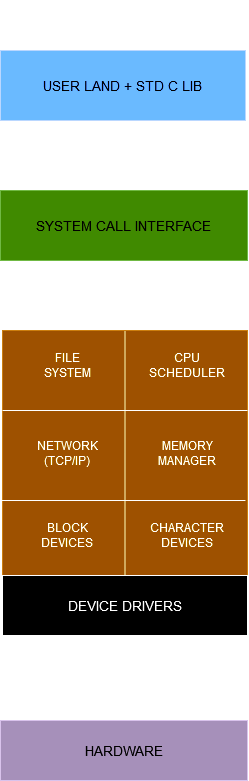

The diagram above was exported from draw.io. Its source (the exported page's mxGraphModel, read from the mxfile embedded in the PNG):
<mxGraphModel dx="1050" dy="530" grid="1" gridSize="10" guides="1" tooltips="1" connect="1" arrows="1" fold="1" page="1" pageScale="1" pageWidth="850" pageHeight="1100" math="0" shadow="0">
  <root>
    <mxCell id="0" />
    <mxCell id="1" parent="0" />
    <mxCell id="315MApyy3jwEAaBdxgFX-1" value="&lt;font style=&quot;font-size: 18px;&quot;&gt;Artillery OS System Design&lt;br&gt;&lt;/font&gt;" style="text;html=1;strokeColor=none;fillColor=none;align=center;verticalAlign=middle;whiteSpace=wrap;rounded=0;" vertex="1" parent="1">
      <mxGeometry x="305" y="130" width="240" height="30" as="geometry" />
    </mxCell>
    <mxCell id="315MApyy3jwEAaBdxgFX-5" style="edgeStyle=orthogonalEdgeStyle;rounded=0;orthogonalLoop=1;jettySize=auto;html=1;exitX=0.25;exitY=1;exitDx=0;exitDy=0;" edge="1" parent="1" source="315MApyy3jwEAaBdxgFX-4">
      <mxGeometry relative="1" as="geometry">
        <mxPoint x="364" y="320" as="targetPoint" />
      </mxGeometry>
    </mxCell>
    <mxCell id="315MApyy3jwEAaBdxgFX-6" style="edgeStyle=orthogonalEdgeStyle;rounded=0;orthogonalLoop=1;jettySize=auto;html=1;exitX=0.75;exitY=1;exitDx=0;exitDy=0;" edge="1" parent="1" source="315MApyy3jwEAaBdxgFX-4">
      <mxGeometry relative="1" as="geometry">
        <mxPoint x="487" y="320" as="targetPoint" />
      </mxGeometry>
    </mxCell>
    <mxCell id="315MApyy3jwEAaBdxgFX-4" value="&lt;font style=&quot;font-size: 14px;&quot;&gt;USER LAND + STD C LIB&lt;br&gt;&lt;/font&gt;" style="rounded=0;whiteSpace=wrap;html=1;fillColor=#0050ef;fontColor=#ffffff;strokeColor=#001DBC;" vertex="1" parent="1">
      <mxGeometry x="303" y="180" width="245" height="70" as="geometry" />
    </mxCell>
    <mxCell id="315MApyy3jwEAaBdxgFX-8" style="edgeStyle=orthogonalEdgeStyle;rounded=0;orthogonalLoop=1;jettySize=auto;html=1;exitX=0.25;exitY=1;exitDx=0;exitDy=0;" edge="1" parent="1" source="315MApyy3jwEAaBdxgFX-7">
      <mxGeometry relative="1" as="geometry">
        <mxPoint x="365" y="460" as="targetPoint" />
      </mxGeometry>
    </mxCell>
    <mxCell id="315MApyy3jwEAaBdxgFX-9" style="edgeStyle=orthogonalEdgeStyle;rounded=0;orthogonalLoop=1;jettySize=auto;html=1;exitX=0.75;exitY=1;exitDx=0;exitDy=0;" edge="1" parent="1" source="315MApyy3jwEAaBdxgFX-7">
      <mxGeometry relative="1" as="geometry">
        <mxPoint x="488" y="460" as="targetPoint" />
      </mxGeometry>
    </mxCell>
    <mxCell id="315MApyy3jwEAaBdxgFX-7" value="&lt;font style=&quot;font-size: 14px;&quot;&gt;SYSTEM CALL INTERFACE&lt;/font&gt;" style="rounded=0;whiteSpace=wrap;html=1;fillColor=#60a917;fontColor=#ffffff;strokeColor=#2D7600;" vertex="1" parent="1">
      <mxGeometry x="303" y="320" width="247" height="70" as="geometry" />
    </mxCell>
    <mxCell id="315MApyy3jwEAaBdxgFX-10" value="" style="whiteSpace=wrap;html=1;aspect=fixed;fillColor=#f0a30a;fontColor=#000000;strokeColor=#BD7000;" vertex="1" parent="1">
      <mxGeometry x="305" y="460" width="245" height="245" as="geometry" />
    </mxCell>
    <mxCell id="315MApyy3jwEAaBdxgFX-11" value="" style="endArrow=none;html=1;rounded=0;entryX=0.5;entryY=0;entryDx=0;entryDy=0;exitX=0.5;exitY=1;exitDx=0;exitDy=0;" edge="1" parent="1" source="315MApyy3jwEAaBdxgFX-10" target="315MApyy3jwEAaBdxgFX-10">
      <mxGeometry width="50" height="50" relative="1" as="geometry">
        <mxPoint x="400" y="530" as="sourcePoint" />
        <mxPoint x="450" y="480" as="targetPoint" />
      </mxGeometry>
    </mxCell>
    <mxCell id="315MApyy3jwEAaBdxgFX-12" value="" style="endArrow=none;html=1;rounded=0;entryX=1;entryY=0.25;entryDx=0;entryDy=0;exitX=0;exitY=0.25;exitDx=0;exitDy=0;" edge="1" parent="1">
      <mxGeometry width="50" height="50" relative="1" as="geometry">
        <mxPoint x="305" y="540" as="sourcePoint" />
        <mxPoint x="550" y="540" as="targetPoint" />
      </mxGeometry>
    </mxCell>
    <mxCell id="315MApyy3jwEAaBdxgFX-13" value="" style="endArrow=none;html=1;rounded=0;entryX=1;entryY=0.25;entryDx=0;entryDy=0;exitX=0;exitY=0.25;exitDx=0;exitDy=0;" edge="1" parent="1">
      <mxGeometry width="50" height="50" relative="1" as="geometry">
        <mxPoint x="303" y="630" as="sourcePoint" />
        <mxPoint x="548" y="630" as="targetPoint" />
      </mxGeometry>
    </mxCell>
    <mxCell id="315MApyy3jwEAaBdxgFX-14" value="FILE SYSTEM" style="text;html=1;strokeColor=none;fillColor=none;align=center;verticalAlign=middle;whiteSpace=wrap;rounded=0;" vertex="1" parent="1">
      <mxGeometry x="340" y="480" width="60" height="30" as="geometry" />
    </mxCell>
    <mxCell id="315MApyy3jwEAaBdxgFX-15" value="CPU SCHEDULER" style="text;html=1;strokeColor=none;fillColor=none;align=center;verticalAlign=middle;whiteSpace=wrap;rounded=0;" vertex="1" parent="1">
      <mxGeometry x="460" y="480" width="60" height="30" as="geometry" />
    </mxCell>
    <mxCell id="315MApyy3jwEAaBdxgFX-16" value="&lt;div&gt;NETWORK&lt;/div&gt;&lt;div&gt;(TCP/IP)&lt;br&gt;&lt;/div&gt;" style="text;html=1;strokeColor=none;fillColor=none;align=center;verticalAlign=middle;whiteSpace=wrap;rounded=0;" vertex="1" parent="1">
      <mxGeometry x="340" y="567.5" width="60" height="30" as="geometry" />
    </mxCell>
    <mxCell id="315MApyy3jwEAaBdxgFX-17" value="MEMORY MANAGER" style="text;html=1;strokeColor=none;fillColor=none;align=center;verticalAlign=middle;whiteSpace=wrap;rounded=0;" vertex="1" parent="1">
      <mxGeometry x="460" y="567.5" width="60" height="30" as="geometry" />
    </mxCell>
    <mxCell id="315MApyy3jwEAaBdxgFX-18" value="BLOCK DEVICES" style="text;html=1;strokeColor=none;fillColor=none;align=center;verticalAlign=middle;whiteSpace=wrap;rounded=0;" vertex="1" parent="1">
      <mxGeometry x="340" y="650" width="60" height="30" as="geometry" />
    </mxCell>
    <mxCell id="315MApyy3jwEAaBdxgFX-19" value="CHARACTER DEVICES" style="text;html=1;strokeColor=none;fillColor=none;align=center;verticalAlign=middle;whiteSpace=wrap;rounded=0;" vertex="1" parent="1">
      <mxGeometry x="460" y="650" width="60" height="30" as="geometry" />
    </mxCell>
    <mxCell id="315MApyy3jwEAaBdxgFX-22" style="rounded=0;orthogonalLoop=1;jettySize=auto;html=1;exitX=0.25;exitY=1;exitDx=0;exitDy=0;" edge="1" parent="1" source="315MApyy3jwEAaBdxgFX-21">
      <mxGeometry relative="1" as="geometry">
        <mxPoint x="366" y="850" as="targetPoint" />
      </mxGeometry>
    </mxCell>
    <mxCell id="315MApyy3jwEAaBdxgFX-23" style="edgeStyle=orthogonalEdgeStyle;rounded=0;orthogonalLoop=1;jettySize=auto;html=1;exitX=0.75;exitY=1;exitDx=0;exitDy=0;" edge="1" parent="1" source="315MApyy3jwEAaBdxgFX-21">
      <mxGeometry relative="1" as="geometry">
        <mxPoint x="489" y="850" as="targetPoint" />
      </mxGeometry>
    </mxCell>
    <mxCell id="315MApyy3jwEAaBdxgFX-21" value="&lt;font style=&quot;font-size: 14px;&quot;&gt;DEVICE DRIVERS&lt;/font&gt;" style="rounded=0;whiteSpace=wrap;html=1;" vertex="1" parent="1">
      <mxGeometry x="305" y="705" width="245" height="60" as="geometry" />
    </mxCell>
    <mxCell id="315MApyy3jwEAaBdxgFX-24" value="&lt;font style=&quot;font-size: 14px;&quot;&gt;HARDWARE&lt;/font&gt;" style="rounded=0;whiteSpace=wrap;html=1;fillColor=#76608a;fontColor=#ffffff;strokeColor=#432D57;" vertex="1" parent="1">
      <mxGeometry x="303" y="850" width="247" height="60" as="geometry" />
    </mxCell>
  </root>
</mxGraphModel>